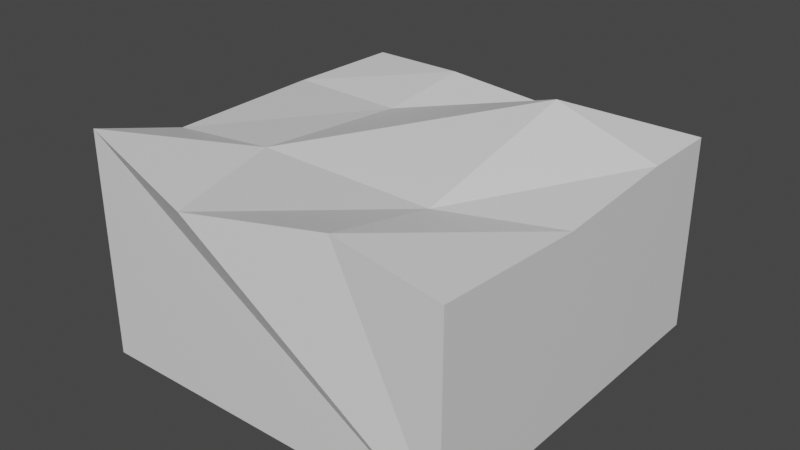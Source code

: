 # Source: ground.blend  (saved by Blender 2.93.21; exported with 4.5.12 LTS)
import bpy
from mathutils import Matrix  # noqa: F401  (used for matrix-valued properties, if any)

bpy.ops.wm.read_factory_settings(use_empty=True)
scene = bpy.context.scene
scene.name = 'Scene'

# ---- collections
col_collection = bpy.data.collections.new('Collection'); scene.collection.children.link(col_collection)

# ---- materials (node trees are filled in below, after node groups)
mat_material = bpy.data.materials.new('Material')
mat_material.alpha_threshold = 0.0
mat_material.use_transparent_shadow = False
mat_material.line_color = (0.0, 0.0, 0.0, 1.0)

# ---- material node trees
mat_material.use_nodes = True; mat_material.node_tree.nodes.clear()
_N = mat_material.node_tree.nodes; _L = mat_material.node_tree.links
n0 = _N.new('ShaderNodeOutputMaterial'); n0.name = 'Material Output'; n0.location = (300, 300)
n1 = _N.new('ShaderNodeBsdfPrincipled'); n1.name = 'Principled BSDF'; n1.location = (10, 300)
n1.distribution = 'GGX'
n1.subsurface_method = 'BURLEY'
n1.inputs[2].default_value = 0.4
n1.inputs[3].default_value = 1.45
n1.inputs[27].default_value = (0.0, 0.0, 0.0, 1.0)
n1.inputs[28].default_value = 1.0
_L.new(n1.outputs[0], n0.inputs[0])
n0.is_active_output = True

# ---- world
world_world = bpy.data.worlds.new('World'); scene.world = world_world
world_world.use_nodes = True; world_world.node_tree.nodes.clear()
_N = world_world.node_tree.nodes; _L = world_world.node_tree.links
n0 = _N.new('ShaderNodeOutputWorld'); n0.name = 'World Output'; n0.location = (300, 300)
n1 = _N.new('ShaderNodeBackground'); n1.name = 'Background'; n1.location = (10, 300)
n1.inputs[0].default_value = (0.05088, 0.05088, 0.05088, 1.0)
_L.new(n1.outputs[0], n0.inputs[0])
n0.is_active_output = True
world_world.color = (0.05088, 0.05088, 0.05088)
world_world.use_sun_shadow = False
world_world.sun_shadow_jitter_overblur = 0.0

# ---- meshes
me_cube = bpy.data.meshes.new('Cube')
me_cube.from_pydata([(1.0, 1.0, 1.0), (1.0, 1.0, -0.05092), (1.0, -1.0, 1.0), (1.0, -1.0, -0.05092), (-1.0, 1.0, 1.0), (-1.0, 1.0, -0.05092), (-1.0, -1.0, 1.15), (-1.0, -1.0, -0.05092), (-0.3, -1.12, 1.0), (-0.4751, 1.0, 1.0), (-1.099, 0.445, 0.9612), (-0.4878, 0.4763, 0.9354), (1.0, 0.5671, 1.0), (-1.0, -0.5, 1.0), (-0.5094, -0.4114, 1.0), (1.0, -0.1387, 0.95), (0.4423, -1.0, 1.1), (0.4698, 0.5348, 1.2), (0.456, -0.4, 0.98), (0.4781, 1.15, 0.85)], [], [(0, 19, 17), (3, 6, 7), (7, 10, 4), (5, 1, 7), (1, 2, 3), (5, 19, 0), (8, 14, 6), (12, 17, 18), (10, 9, 4), (13, 11, 10), (15, 16, 2), (17, 19, 11), (16, 18, 8), (18, 17, 14), (0, 1, 5), (4, 5, 7), (2, 1, 15), (6, 3, 8), (19, 5, 9), (9, 5, 4), (10, 7, 13), (13, 7, 6), (8, 3, 16), (16, 3, 2), (15, 1, 12), (12, 1, 0), (7, 1, 3), (6, 14, 13), (14, 17, 11), (17, 12, 0), (11, 19, 9), (11, 13, 14), (18, 15, 12), (8, 18, 14), (9, 10, 11), (16, 15, 18)])
_uv = me_cube.uv_layers.new(name='UVMap')
_uv.uv.foreach_set('vector', [0.625, 0.5, 0.6902, 0.5, 0.6913, 0.5582, 0.375, 0.75, 0.625, 1.0, 0.375, 1.0, 0.375, 0.0, 0.625, 0.1806, 0.625, 0.25, 0.125, 0.5, 0.375, 0.5, 0.125, 0.75, 0.375, 0.5, 0.625, 0.75, 0.375, 0.75, 0.375, 0.25, 0.625, 0.4348, 0.625, 0.5, 0.8155, 0.75, 0.8137, 0.6764, 0.875, 0.75, 0.625, 0.5541, 0.6913, 0.5582, 0.693, 0.6546, 0.875, 0.5694, 0.8094, 0.5, 0.875, 0.5, 0.875, 0.6875, 0.811, 0.5655, 0.875, 0.5694, 0.625, 0.6423, 0.6947, 0.75, 0.625, 0.75, 0.6913, 0.5582, 0.6902, 0.5, 0.811, 0.5655, 0.6947, 0.75, 0.693, 0.6546, 0.8155, 0.75, 0.693, 0.6546, 0.6913, 0.5582, 0.8137, 0.6764, 0.625, 0.5, 0.375, 0.5, 0.375, 0.25, 0.625, 0.25, 0.375, 0.25, 0.375, 0.0, 0.625, 0.75, 0.375, 0.5, 0.625, 0.6423, 0.625, 1.0, 0.375, 0.75, 0.625, 0.9405, 0.625, 0.4348, 0.375, 0.25, 0.625, 0.3156, 0.625, 0.3156, 0.375, 0.25, 0.625, 0.25, 0.625, 0.1806, 0.375, 0.0, 0.625, 0.0625, 0.625, 0.0625, 0.375, 0.0, 0.625, 0.0, 0.625, 0.9405, 0.375, 0.75, 0.625, 0.8197, 0.625, 0.8197, 0.375, 0.75, 0.625, 0.75, 0.625, 0.6423, 0.375, 0.5, 0.625, 0.5541, 0.625, 0.5541, 0.375, 0.5, 0.625, 0.5, 0.125, 0.75, 0.375, 0.5, 0.375, 0.75, 0.875, 0.75, 0.8137, 0.6764, 0.875, 0.6875, 0.8137, 0.6764, 0.6913, 0.5582, 0.811, 0.5655, 0.6913, 0.5582, 0.625, 0.5541, 0.625, 0.5, 0.811, 0.5655, 0.6902, 0.5, 0.8094, 0.5, 0.811, 0.5655, 0.875, 0.6875, 0.8137, 0.6764, 0.693, 0.6546, 0.625, 0.6423, 0.625, 0.5541, 0.8155, 0.75, 0.693, 0.6546, 0.8137, 0.6764, 0.8094, 0.5, 0.875, 0.5694, 0.811, 0.5655, 0.6947, 0.75, 0.625, 0.6423, 0.693, 0.6546])
me_cube.materials.append(mat_material)
me_cube.use_remesh_preserve_volume = False
me_cube.use_remesh_preserve_attributes = False
me_cube.use_mirror_vertex_groups = False
me_cube.update()

# ---- objects
ob_cube = bpy.data.objects.new('Cube', me_cube)

# ---- transforms, parenting, visibility, modifiers, constraints
ob_cube.location = (0.0, 0.0, 0.0)
ob_cube.scale = (5.0, 5.0, 5.0)
ob_cube.lock_rotations_4d = False
ob_cube.empty_display_type = 'ARROWS'
ob_cube.lineart.crease_threshold = 0.0

# ---- collection membership
col_collection.objects.link(ob_cube)

# ---- scene / render settings (as saved in the file)
scene.frame_start = 1; scene.frame_end = 250; scene.frame_set(1)
scene.render.engine = 'BLENDER_EEVEE_NEXT'
scene.cycles.use_denoising = False
scene.cycles.samples = 128
scene.cycles.sampling_pattern = 'TABULATED_SOBOL'
scene.cycles.use_adaptive_sampling = False
scene.cycles.use_light_tree = False
scene.view_settings.view_transform = 'Filmic'
bpy.context.view_layer.update()

# ---- added for rendering (the .blend has no active camera and no usable light): camera, sun
cam_auto = bpy.data.cameras.new('AutoCamera')
cam_auto.lens = 50.0
cam_auto.sensor_width = 36.0
cam_auto.clip_end = 1000.0
ob_auto_camera = bpy.data.objects.new('AutoCamera', cam_auto)
scene.collection.objects.link(ob_auto_camera)
ob_auto_camera.location = (15.1816, -18.4409, 15.2166)
ob_auto_camera.rotation_euler = (1.09748, -7.21219e-08, 0.694738)
scene.camera = ob_auto_camera
light_auto_sun = bpy.data.lights.new('AutoSun', 'SUN')
light_auto_sun.energy = 3.0
light_auto_sun.angle = 0.0523599
ob_auto_sun = bpy.data.objects.new('AutoSun', light_auto_sun)
scene.collection.objects.link(ob_auto_sun)
ob_auto_sun.rotation_euler = (0.872665, 0.174533, 0.523599)
bpy.context.view_layer.update()
